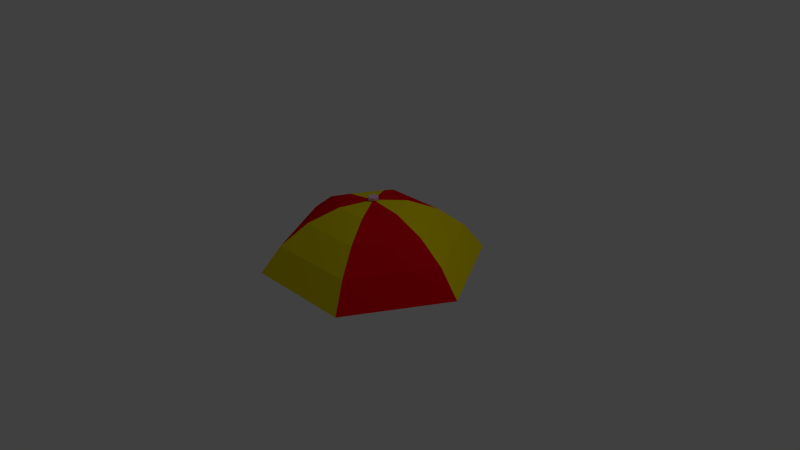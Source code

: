 # Source: sombrilla.blend  (saved by Blender 2.68.0; exported with 4.5.12 LTS)
import bpy
from mathutils import Matrix  # noqa: F401  (used for matrix-valued properties, if any)

bpy.ops.wm.read_factory_settings(use_empty=True)
scene = bpy.context.scene
scene.name = 'Scene'

# ---- collections
col_collection_1 = bpy.data.collections.new('Collection 1'); scene.collection.children.link(col_collection_1)

# ---- materials (node trees are filled in below, after node groups)
mat_rojo = bpy.data.materials.new('Rojo')
mat_rojo.alpha_threshold = 0.0
mat_rojo.use_transparent_shadow = False
mat_rojo.preview_render_type = 'FLAT'
mat_rojo.diffuse_color = (0.8, 0.0, 0.008041, 1.0)
mat_rojo.roughness = 0.5
mat_rojo.line_color = (0.0, 0.0, 0.0, 1.0)
mat_amarillo = bpy.data.materials.new('Amarillo')
mat_amarillo.alpha_threshold = 0.0
mat_amarillo.use_transparent_shadow = False
mat_amarillo.preview_render_type = 'FLAT'
mat_amarillo.diffuse_color = (0.8, 0.6716, 0.0, 1.0)
mat_amarillo.roughness = 0.5
mat_amarillo.line_color = (0.0, 0.0, 0.0, 1.0)
mat_gris = bpy.data.materials.new('Gris')
mat_gris.alpha_threshold = 0.0
mat_gris.use_transparent_shadow = False
mat_gris.diffuse_color = (0.8, 0.505, 0.7046, 1.0)
mat_gris.roughness = 0.5
mat_gris.line_color = (0.0, 0.0, 0.0, 1.0)

# ---- material node trees

# ---- world
world_world = bpy.data.worlds.new('World'); scene.world = world_world
world_world.color = (0.05088, 0.05088, 0.05088)
world_world.use_sun_shadow = False
world_world.sun_shadow_jitter_overblur = 0.0
world_world.cycles.sampling_method = 'MANUAL'
world_world.cycles.sample_map_resolution = 256

# ---- cameras
cam_camera = bpy.data.cameras.new('Camera')
cam_camera.clip_end = 100.0
cam_camera.lens = 35.0
cam_camera.sensor_width = 32.0
cam_camera.sensor_height = 18.0
cam_camera.ortho_scale = 7.314
cam_camera.dof.focus_distance = 0.0
cam_camera.dof.aperture_fstop = 128.0

# ---- lights
light_lamp = bpy.data.lights.new('Lamp', 'POINT')
light_lamp.transmission_factor = 0.0
light_lamp.cutoff_distance = 30.0
light_lamp.energy = 100.0
light_lamp.shadow_buffer_clip_start = 1.001
light_lamp.shadow_soft_size = 0.1
light_lamp.shadow_maximum_resolution = 0.006
light_lamp.use_absolute_resolution = True
light_lamp.cycles.use_multiple_importance_sampling = False

# ---- meshes
me_sphere = bpy.data.meshes.new('Sphere')
me_sphere.from_pydata([(-0.4348, -4.943e-06, 0.3747), (-0.84, -4.943e-06, 0.2069), (-1.188, -4.943e-06, -0.06012), (-1.455, -4.943e-06, -0.4081), (-0.2174, 0.3766, 0.3747), (-0.42, 0.7275, 0.2069), (-0.5939, 1.029, -0.06012), (-0.7274, 1.26, -0.4081), (2.046e-05, -5.51e-06, 0.4319), (0.2174, 0.3766, 0.3747), (0.42, 0.7275, 0.2069), (0.594, 1.029, -0.06012), (0.7275, 1.26, -0.4081), (0.4348, -5.018e-06, 0.3747), (0.84, -5.063e-06, 0.2069), (1.188, -5.152e-06, -0.06012), (1.455, -5.212e-06, -0.4081), (1.188, -5.212e-06, -2.436), (0.2174, -0.3766, 0.3747), (0.42, -0.7275, 0.2069), (0.594, -1.029, -0.06012), (0.7275, -1.26, -0.4081), (0.2174, -0.3766, -2.871), (-0.2174, -0.3766, 0.3747), (-0.42, -0.7275, 0.2069), (-0.5939, -1.029, -0.06012), (-0.7274, -1.26, -0.4081), (-0.007903, 0.07189, 0.4417), (2.144e-05, 0.07, 0.4776), (0.05272, 0.03689, 0.4417), (0.06064, 0.035, 0.4776), (0.05272, -0.03311, 0.4417), (0.06064, -0.035, 0.4776), (-0.007903, -0.06811, 0.4417), (2.144e-05, -0.07, 0.4776), (-0.06852, -0.03311, 0.4417), (-0.0606, -0.035, 0.4776), (-0.06852, 0.03689, 0.4417), (-0.0606, 0.035, 0.4776)], [], [(3, 2, 6, 7), (2, 1, 5, 6), (1, 0, 4, 5), (7, 6, 11, 12), (6, 5, 10, 11), (5, 4, 9, 10), (12, 11, 15, 16), (11, 10, 14, 15), (10, 9, 13, 14), (16, 15, 20, 21), (15, 14, 19, 20), (14, 13, 18, 19), (21, 20, 25, 26), (20, 19, 24, 25), (19, 18, 23, 24), (0, 8, 4), (4, 8, 9), (9, 8, 13), (13, 8, 18), (18, 8, 23), (26, 25, 2, 3), (25, 24, 1, 2), (24, 23, 0, 1), (23, 8, 0), (27, 28, 30, 29), (29, 30, 32, 31), (31, 32, 34, 33), (33, 34, 36, 35), (30, 28, 38, 36, 34, 32), (37, 38, 28, 27), (35, 36, 38, 37), (27, 29, 31, 33, 35, 37)])
me_sphere.polygons.foreach_set('material_index', [1, 1, 1, 0, 0, 0, 1, 1, 1, 0, 0, 0, 1, 1, 1, 1, 0, 1, 0, 1, 0, 0, 0, 0, 2, 2, 2, 2, 2, 2, 2, 2])
me_sphere.materials.append(mat_rojo)
me_sphere.materials.append(mat_amarillo)
me_sphere.materials.append(mat_gris)
me_sphere.use_remesh_preserve_volume = False
me_sphere.use_remesh_preserve_attributes = False
me_sphere.use_mirror_vertex_groups = False
me_sphere.update()

# ---- objects
ob_sphere = bpy.data.objects.new('Sphere', me_sphere)
ob_lamp = bpy.data.objects.new('Lamp', light_lamp)
ob_camera = bpy.data.objects.new('Camera', cam_camera)

# ---- transforms, parenting, visibility, modifiers, constraints
ob_sphere.location = (0.02099, 0.0006762, 0.3441)
ob_sphere.lineart.crease_threshold = 0.0
ob_lamp.location = (4.076, 1.005, 5.904)
ob_lamp.rotation_euler = (0.6503, 0.05522, 1.866)
ob_lamp.lock_rotations_4d = False
ob_lamp.empty_display_type = 'ARROWS'
ob_lamp.color = (0.0, 0.0, 0.0, 0.0)
ob_lamp.lineart.crease_threshold = 0.0
ob_camera.location = (7.481, -6.508, 5.344)
ob_camera.rotation_euler = (1.109, 0.01082, 0.8149)
ob_camera.lock_rotations_4d = False
ob_camera.empty_display_type = 'ARROWS'
ob_camera.color = (0.0, 0.0, 0.0, 0.0)
ob_camera.display_type = 'WIRE'
ob_camera.lineart.crease_threshold = 0.0

# ---- collection membership
col_collection_1.objects.link(ob_sphere)
col_collection_1.objects.link(ob_lamp)
col_collection_1.objects.link(ob_camera)

# ---- scene / render settings (as saved in the file)
scene.camera = ob_camera
scene.frame_start = 1; scene.frame_end = 250; scene.frame_set(1)
scene.render.engine = 'BLENDER_EEVEE_NEXT'
scene.render.resolution_percentage = 50
scene.render.dither_intensity = 0.0
scene.cycles.use_denoising = False
scene.cycles.samples = 10
scene.cycles.sampling_pattern = 'TABULATED_SOBOL'
scene.cycles.light_sampling_threshold = 0.0
scene.cycles.use_adaptive_sampling = False
scene.cycles.use_light_tree = False
scene.cycles.blur_glossy = 0.0
scene.cycles.volume_bounces = 1
scene.cycles.pixel_filter_type = 'GAUSSIAN'
scene.cycles.sample_clamp_indirect = 0.0
scene.view_settings.view_transform = 'Standard'
bpy.context.view_layer.update()
